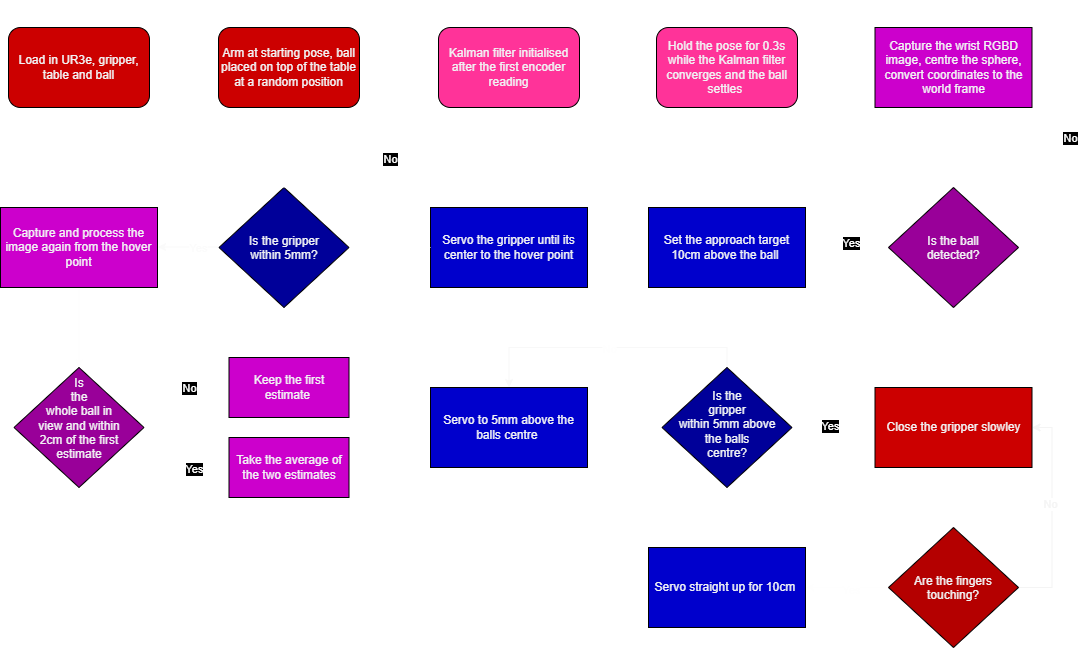

The diagram above was exported from draw.io. Its source (the exported page's mxGraphModel, read from the mxfile embedded in the PNG):
<mxGraphModel dx="1407" dy="773" grid="1" gridSize="10" guides="1" tooltips="1" connect="1" arrows="1" fold="1" page="1" pageScale="1" pageWidth="827" pageHeight="1169" background="light-dark(#000000,#121212)" math="0" shadow="0">
  <root>
    <mxCell id="0" />
    <mxCell id="1" parent="0" />
    <mxCell id="VUtXSUP_NJRrl429-blB-14" edge="1" parent="1" source="VUtXSUP_NJRrl429-blB-1" style="edgeStyle=orthogonalEdgeStyle;rounded=0;orthogonalLoop=1;jettySize=auto;html=1;exitX=1;exitY=0.5;exitDx=0;exitDy=0;entryX=0;entryY=0.5;entryDx=0;entryDy=0;defaultLabelBackgroundColor=page;strokeColor=#FFFFFF;fontColor=#FFFFFF;labelBackgroundColor=#000000;" target="VUtXSUP_NJRrl429-blB-3">
      <mxGeometry relative="1" as="geometry" />
    </mxCell>
    <mxCell id="VUtXSUP_NJRrl429-blB-1" parent="1" style="rounded=1;whiteSpace=wrap;html=1;roundedPerimeter=1;fillColor=light-dark(#CC0000,#990000);fontColor=light-dark(#f1f3f4, #ededed);" value="&lt;div&gt;Load in UR3e, gripper, table and ball&lt;/div&gt;" vertex="1">
      <mxGeometry height="80" width="141" x="70" y="100" as="geometry" />
    </mxCell>
    <mxCell id="VUtXSUP_NJRrl429-blB-15" edge="1" parent="1" source="VUtXSUP_NJRrl429-blB-3" style="edgeStyle=orthogonalEdgeStyle;rounded=0;orthogonalLoop=1;jettySize=auto;html=1;exitX=1;exitY=0.5;exitDx=0;exitDy=0;entryX=0;entryY=0.5;entryDx=0;entryDy=0;defaultLabelBackgroundColor=page;strokeColor=#FFFFFF;fontColor=#FFFFFF;labelBackgroundColor=#000000;" target="VUtXSUP_NJRrl429-blB-5" value="">
      <mxGeometry relative="1" as="geometry" />
    </mxCell>
    <mxCell id="VUtXSUP_NJRrl429-blB-3" parent="1" style="rounded=1;whiteSpace=wrap;html=1;roundedPerimeter=1;fillColor=light-dark(#CC0000,#990000);fontColor=light-dark(#f1f3f4, #ededed);" value="Arm at starting pose, ball placed on top of the table at a random position" vertex="1">
      <mxGeometry height="80" width="141" x="280" y="100" as="geometry" />
    </mxCell>
    <mxCell id="F6JhW-i0hMf9hEPlO--l-4" edge="1" parent="1" source="VUtXSUP_NJRrl429-blB-5" style="edgeStyle=orthogonalEdgeStyle;rounded=0;orthogonalLoop=1;jettySize=auto;html=1;exitX=1;exitY=0.5;exitDx=0;exitDy=0;entryX=0;entryY=0.5;entryDx=0;entryDy=0;defaultLabelBackgroundColor=page;strokeColor=#FFFFFF;fontColor=#FFFFFF;labelBackgroundColor=#000000;" target="F6JhW-i0hMf9hEPlO--l-3">
      <mxGeometry relative="1" as="geometry" />
    </mxCell>
    <mxCell id="VUtXSUP_NJRrl429-blB-5" parent="1" style="rounded=1;whiteSpace=wrap;html=1;roundedPerimeter=1;fillColor=#FF3399;fontColor=light-dark(#f1f3f4, #ededed);" value="Kalman filter initialised after the first encoder reading" vertex="1">
      <mxGeometry height="80" width="141" x="500" y="100" as="geometry" />
    </mxCell>
    <mxCell id="VUtXSUP_NJRrl429-blB-17" edge="1" parent="1" source="VUtXSUP_NJRrl429-blB-7" style="edgeStyle=orthogonalEdgeStyle;rounded=0;orthogonalLoop=1;jettySize=auto;html=1;exitX=1;exitY=0.5;exitDx=0;exitDy=0;entryX=0.5;entryY=0;entryDx=0;entryDy=0;defaultLabelBackgroundColor=page;strokeColor=#FFFFFF;fontColor=#FFFFFF;labelBackgroundColor=#000000;" target="VUtXSUP_NJRrl429-blB-10" value="">
      <mxGeometry relative="1" as="geometry">
        <Array as="points">
          <mxPoint x="1015" y="140" />
        </Array>
      </mxGeometry>
    </mxCell>
    <mxCell id="VUtXSUP_NJRrl429-blB-7" parent="1" style="rounded=0;whiteSpace=wrap;html=1;fillColor=light-dark(#CC00CC,#A200A2);fontColor=light-dark(#f1f3f4, #ededed);" value="Capture the wrist RGBD image, centre the sphere, convert coordinates to the world frame" vertex="1">
      <mxGeometry height="80" width="157" x="936.5" y="100" as="geometry" />
    </mxCell>
    <mxCell id="VUtXSUP_NJRrl429-blB-22" edge="1" parent="1" style="edgeStyle=orthogonalEdgeStyle;rounded=0;orthogonalLoop=1;jettySize=auto;html=1;exitX=1;exitY=0.5;exitDx=0;exitDy=0;entryX=0.5;entryY=0;entryDx=0;entryDy=0;defaultLabelBackgroundColor=page;strokeColor=#FFFFFF;fontColor=#FFFFFF;labelBackgroundColor=#000000;" target="VUtXSUP_NJRrl429-blB-7">
      <mxGeometry relative="1" x="0.4552" as="geometry">
        <Array as="points">
          <mxPoint x="1131.5" y="320" />
          <mxPoint x="1131.5" y="80" />
          <mxPoint x="1015" y="80" />
        </Array>
        <mxPoint x="993.5" y="320" as="sourcePoint" />
        <mxPoint x="1030" y="60" as="targetPoint" />
      </mxGeometry>
    </mxCell>
    <mxCell id="VUtXSUP_NJRrl429-blB-23" connectable="0" parent="VUtXSUP_NJRrl429-blB-22" style="edgeLabel;html=1;align=center;verticalAlign=middle;resizable=0;points=[];inheritText=1;fontColor=#FFFFFF;labelBackgroundColor=#000000;defaultLabelBackgroundColor=page;" value="No" vertex="1">
      <mxGeometry relative="1" x="0.4461" y="3" as="geometry">
        <mxPoint x="3" y="124" as="offset" />
      </mxGeometry>
    </mxCell>
    <mxCell id="VUtXSUP_NJRrl429-blB-24" edge="1" parent="1" source="VUtXSUP_NJRrl429-blB-10" style="edgeStyle=orthogonalEdgeStyle;rounded=0;orthogonalLoop=1;jettySize=auto;html=1;exitX=0;exitY=0.5;exitDx=0;exitDy=0;entryX=1;entryY=0.5;entryDx=0;entryDy=0;defaultLabelBackgroundColor=page;strokeColor=#FFFFFF;fontColor=#FFFFFF;labelBackgroundColor=#000000;" target="VUtXSUP_NJRrl429-blB-11" value="">
      <mxGeometry relative="1" as="geometry" />
    </mxCell>
    <mxCell id="VUtXSUP_NJRrl429-blB-26" connectable="0" parent="VUtXSUP_NJRrl429-blB-24" style="edgeLabel;html=1;align=center;verticalAlign=middle;resizable=0;points=[];inheritText=1;fontColor=#FFFFFF;labelBackgroundColor=#000000;defaultLabelBackgroundColor=page;" value="Yes" vertex="1">
      <mxGeometry relative="1" x="0.0144" y="-4" as="geometry">
        <mxPoint x="4" y="-1" as="offset" />
      </mxGeometry>
    </mxCell>
    <mxCell id="VUtXSUP_NJRrl429-blB-10" parent="1" style="rhombus;whiteSpace=wrap;html=1;shapeInside=1;fillColor=light-dark(#990099,#660066);fontColor=light-dark(#f1f3f4, #ededed);" value="Is the ball detected?" vertex="1">
      <mxGeometry height="120" width="130" x="950" y="260" as="geometry" />
    </mxCell>
    <mxCell id="VUtXSUP_NJRrl429-blB-19" edge="1" parent="1" source="VUtXSUP_NJRrl429-blB-11" style="edgeStyle=orthogonalEdgeStyle;rounded=0;orthogonalLoop=1;jettySize=auto;html=1;exitX=0;exitY=0.5;exitDx=0;exitDy=0;entryX=1;entryY=0.5;entryDx=0;entryDy=0;defaultLabelBackgroundColor=page;strokeColor=#FFFFFF;fontColor=#FFFFFF;labelBackgroundColor=#000000;" target="VUtXSUP_NJRrl429-blB-12" value="">
      <mxGeometry relative="1" x="-0.8592" as="geometry" />
    </mxCell>
    <mxCell id="VUtXSUP_NJRrl429-blB-11" parent="1" style="rounded=0;whiteSpace=wrap;html=1;fillColor=light-dark(#0000CC,#0000CC);fontColor=light-dark(#f1f3f4, #ededed);" value="Set the approach target 10cm above the ball&amp;nbsp;" vertex="1">
      <mxGeometry height="80" width="157" x="710" y="280" as="geometry" />
    </mxCell>
    <mxCell id="VUtXSUP_NJRrl429-blB-12" parent="1" style="rounded=0;whiteSpace=wrap;html=1;fillColor=light-dark(#0000CC,#0000CC);fontColor=light-dark(#f1f3f4, #ededed);" value="Servo the gripper until its center to the hover point" vertex="1">
      <mxGeometry height="80" width="157" x="492" y="280" as="geometry" />
    </mxCell>
    <mxCell id="F6JhW-i0hMf9hEPlO--l-10" edge="1" parent="1" style="edgeStyle=orthogonalEdgeStyle;rounded=0;orthogonalLoop=1;jettySize=auto;html=1;exitX=0;exitY=0.5;exitDx=0;exitDy=0;entryX=1;entryY=0.5;entryDx=0;entryDy=0;defaultLabelBackgroundColor=page;strokeColor=#FAFAFA;">
      <mxGeometry relative="1" as="geometry">
        <mxPoint x="291" y="319.5" as="sourcePoint" />
        <mxPoint x="219" y="319.5" as="targetPoint" />
      </mxGeometry>
    </mxCell>
    <mxCell id="F6JhW-i0hMf9hEPlO--l-13" connectable="0" parent="F6JhW-i0hMf9hEPlO--l-10" style="edgeLabel;html=1;align=center;verticalAlign=middle;resizable=0;points=[];inheritText=fontFamily,fontSize,fontStyle,textOpacity,labelBorderColor,labelBorderWidth,labelBackgroundColor,defaultLabelBackgroundColor,labelPadding;defaultLabelBackgroundColor=page;fontColor=#FBFBFB;" value="Yes" vertex="1">
      <mxGeometry relative="1" x="0.0511" y="-1" as="geometry">
        <mxPoint x="7" y="2" as="offset" />
      </mxGeometry>
    </mxCell>
    <mxCell id="VUtXSUP_NJRrl429-blB-13" parent="1" style="rhombus;whiteSpace=wrap;html=1;shapeInside=1;fillColor=light-dark(#000099,#000099);fontColor=light-dark(#f1f3f4, #ededed);" value="Is the gripper within 5mm?" vertex="1">
      <mxGeometry height="120" width="130" x="280.5" y="260" as="geometry" />
    </mxCell>
    <mxCell id="VUtXSUP_NJRrl429-blB-27" edge="1" parent="1" source="VUtXSUP_NJRrl429-blB-13" style="edgeStyle=orthogonalEdgeStyle;rounded=0;orthogonalLoop=1;jettySize=auto;html=1;exitX=0.5;exitY=0;exitDx=0;exitDy=0;defaultLabelBackgroundColor=page;strokeColor=#FFFFFF;fontColor=#FFFFFF;labelBackgroundColor=#000000;entryX=0.5;entryY=0;entryDx=0;entryDy=0;" target="VUtXSUP_NJRrl429-blB-12">
      <mxGeometry relative="1" x="-0.5803" as="geometry">
        <Array as="points">
          <mxPoint x="345.5" y="230" />
          <mxPoint x="570.5" y="230" />
        </Array>
        <mxPoint x="530" y="230" as="targetPoint" />
      </mxGeometry>
    </mxCell>
    <mxCell id="VUtXSUP_NJRrl429-blB-28" connectable="0" parent="VUtXSUP_NJRrl429-blB-27" style="edgeLabel;html=1;align=center;verticalAlign=middle;resizable=0;points=[];inheritText=1;fontColor=#FFFFFF;labelBackgroundColor=#000000;defaultLabelBackgroundColor=page;" value="No" vertex="1">
      <mxGeometry relative="1" x="-0.6262" y="-1" as="geometry">
        <mxPoint x="79" as="offset" />
      </mxGeometry>
    </mxCell>
    <mxCell id="VUtXSUP_NJRrl429-blB-37" edge="1" parent="1" source="VUtXSUP_NJRrl429-blB-31" style="edgeStyle=orthogonalEdgeStyle;rounded=0;orthogonalLoop=1;jettySize=auto;html=1;exitX=1;exitY=0.5;exitDx=0;exitDy=0;entryX=0;entryY=0.5;entryDx=0;entryDy=0;defaultLabelBackgroundColor=page;strokeColor=#FFFFFF;fontColor=#FFFFFF;labelBackgroundColor=#000000;" target="VUtXSUP_NJRrl429-blB-35">
      <mxGeometry relative="1" x="-0.0897" as="geometry">
        <Array as="points">
          <mxPoint x="230" y="500" />
          <mxPoint x="230" y="540" />
        </Array>
        <mxPoint x="110.00000000000011" y="560" as="sourcePoint" />
        <mxPoint x="289.5" y="550" as="targetPoint" />
      </mxGeometry>
    </mxCell>
    <mxCell id="VUtXSUP_NJRrl429-blB-40" connectable="0" parent="VUtXSUP_NJRrl429-blB-37" style="edgeLabel;html=1;align=center;verticalAlign=middle;resizable=0;points=[];inheritText=1;fontColor=#FFFFFF;labelBackgroundColor=#000000;defaultLabelBackgroundColor=page;" value="Yes" vertex="1">
      <mxGeometry relative="1" x="0.4345" y="-1" as="geometry">
        <mxPoint as="offset" />
      </mxGeometry>
    </mxCell>
    <mxCell id="VUtXSUP_NJRrl429-blB-42" edge="1" parent="1" source="VUtXSUP_NJRrl429-blB-31" style="edgeStyle=orthogonalEdgeStyle;rounded=0;orthogonalLoop=1;jettySize=auto;html=1;exitX=1;exitY=0.5;exitDx=0;exitDy=0;entryX=0;entryY=0.5;entryDx=0;entryDy=0;defaultLabelBackgroundColor=page;strokeColor=#FFFFFF;fontColor=#FFFFFF;labelBackgroundColor=#000000;" target="VUtXSUP_NJRrl429-blB-34">
      <mxGeometry relative="1" as="geometry">
        <Array as="points">
          <mxPoint x="230" y="500" />
          <mxPoint x="230" y="460" />
        </Array>
      </mxGeometry>
    </mxCell>
    <mxCell id="VUtXSUP_NJRrl429-blB-43" connectable="0" parent="VUtXSUP_NJRrl429-blB-42" style="edgeLabel;html=1;align=center;verticalAlign=middle;resizable=0;points=[];inheritText=1;fontColor=#FFFFFF;labelBackgroundColor=#000000;defaultLabelBackgroundColor=page;" value="No" vertex="1">
      <mxGeometry relative="1" x="0.5009" y="-2" as="geometry">
        <mxPoint x="-9" y="-2" as="offset" />
      </mxGeometry>
    </mxCell>
    <mxCell id="VUtXSUP_NJRrl429-blB-31" parent="1" style="rhombus;whiteSpace=wrap;html=1;shapeInside=1;fillColor=light-dark(#990099,#660066);fontColor=light-dark(#f1f3f4, #ededed);" value="Is the whole ball in view and within 2cm of the first estimate" vertex="1">
      <mxGeometry height="120" width="130" x="75.5" y="440" as="geometry" />
    </mxCell>
    <mxCell id="VUtXSUP_NJRrl429-blB-60" edge="1" parent="1" source="VUtXSUP_NJRrl429-blB-34" style="edgeStyle=orthogonalEdgeStyle;rounded=0;orthogonalLoop=1;jettySize=auto;html=1;exitX=1;exitY=0.5;exitDx=0;exitDy=0;entryX=0;entryY=0.5;entryDx=0;entryDy=0;defaultLabelBackgroundColor=page;strokeColor=#FFFFFF;fontColor=#FFFFFF;labelBackgroundColor=#000000;" target="VUtXSUP_NJRrl429-blB-55">
      <mxGeometry relative="1" as="geometry" />
    </mxCell>
    <mxCell id="VUtXSUP_NJRrl429-blB-34" parent="1" style="rounded=0;whiteSpace=wrap;html=1;fillColor=light-dark(#CC00CC,#A200A2);fontColor=light-dark(#f1f3f4, #ededed);" value="Keep the first estimate&amp;nbsp;" vertex="1">
      <mxGeometry height="60" width="120" x="290.5" y="430" as="geometry" />
    </mxCell>
    <mxCell id="VUtXSUP_NJRrl429-blB-61" edge="1" parent="1" source="VUtXSUP_NJRrl429-blB-35" style="edgeStyle=orthogonalEdgeStyle;rounded=0;orthogonalLoop=1;jettySize=auto;html=1;exitX=1;exitY=0.5;exitDx=0;exitDy=0;entryX=0;entryY=0.5;entryDx=0;entryDy=0;defaultLabelBackgroundColor=page;strokeColor=#FFFFFF;fontColor=#FFFFFF;labelBackgroundColor=#000000;" target="VUtXSUP_NJRrl429-blB-55">
      <mxGeometry relative="1" as="geometry" />
    </mxCell>
    <mxCell id="VUtXSUP_NJRrl429-blB-35" parent="1" style="rounded=0;whiteSpace=wrap;html=1;fillColor=light-dark(#CC00CC,#A200A2);fontColor=light-dark(#f1f3f4, #ededed);" value="Take the average of the two estimates" vertex="1">
      <mxGeometry height="60" width="120" x="290.5" y="510" as="geometry" />
    </mxCell>
    <mxCell id="VUtXSUP_NJRrl429-blB-62" edge="1" parent="1" source="VUtXSUP_NJRrl429-blB-55" style="edgeStyle=orthogonalEdgeStyle;rounded=0;orthogonalLoop=1;jettySize=auto;html=1;exitX=1;exitY=0.5;exitDx=0;exitDy=0;entryX=0;entryY=0.5;entryDx=0;entryDy=0;defaultLabelBackgroundColor=page;strokeColor=#FFFFFF;fontColor=#FFFFFF;labelBackgroundColor=#000000;" target="VUtXSUP_NJRrl429-blB-57">
      <mxGeometry relative="1" as="geometry" />
    </mxCell>
    <mxCell id="VUtXSUP_NJRrl429-blB-55" parent="1" style="rounded=0;whiteSpace=wrap;html=1;fillColor=light-dark(#0000CC,#0000CC);fontColor=light-dark(#f1f3f4, #ededed);" value="Servo to 5mm above the balls centre&amp;nbsp;" vertex="1">
      <mxGeometry height="80" width="157" x="492" y="460" as="geometry" />
    </mxCell>
    <mxCell id="VUtXSUP_NJRrl429-blB-64" edge="1" parent="1" source="VUtXSUP_NJRrl429-blB-57" style="edgeStyle=orthogonalEdgeStyle;rounded=0;orthogonalLoop=1;jettySize=auto;html=1;exitX=1;exitY=0.5;exitDx=0;exitDy=0;entryX=0;entryY=0.5;entryDx=0;entryDy=0;defaultLabelBackgroundColor=page;strokeColor=#FFFFFF;fontColor=#FFFFFF;labelBackgroundColor=#000000;" target="VUtXSUP_NJRrl429-blB-59">
      <mxGeometry relative="1" as="geometry" />
    </mxCell>
    <mxCell id="VUtXSUP_NJRrl429-blB-71" connectable="0" parent="VUtXSUP_NJRrl429-blB-64" style="edgeLabel;html=1;align=center;verticalAlign=middle;resizable=0;points=[];inheritText=1;fontColor=#FFFFFF;labelBackgroundColor=#000000;defaultLabelBackgroundColor=page;" value="Yes" vertex="1">
      <mxGeometry relative="1" x="-0.0964" y="2" as="geometry">
        <mxPoint x="1" as="offset" />
      </mxGeometry>
    </mxCell>
    <mxCell id="F6JhW-i0hMf9hEPlO--l-18" edge="1" parent="1" source="VUtXSUP_NJRrl429-blB-57" style="edgeStyle=orthogonalEdgeStyle;rounded=0;orthogonalLoop=1;jettySize=auto;html=1;exitX=0.5;exitY=0;exitDx=0;exitDy=0;entryX=0.5;entryY=0;entryDx=0;entryDy=0;defaultLabelBackgroundColor=page;strokeColor=#F8F8F8;" target="VUtXSUP_NJRrl429-blB-55">
      <mxGeometry relative="1" as="geometry" />
    </mxCell>
    <mxCell id="F6JhW-i0hMf9hEPlO--l-19" connectable="0" parent="F6JhW-i0hMf9hEPlO--l-18" style="edgeLabel;html=1;align=center;verticalAlign=middle;resizable=0;points=[];inheritText=fontFamily,fontSize,fontStyle,textOpacity,labelBorderColor,labelBorderWidth,labelBackgroundColor,defaultLabelBackgroundColor,labelPadding;defaultLabelBackgroundColor=page;strokeColor=#FEFEFE;fontColor=#FEFEFE;" value="No" vertex="1">
      <mxGeometry relative="1" x="0.054" y="2" as="geometry">
        <mxPoint x="9" as="offset" />
      </mxGeometry>
    </mxCell>
    <mxCell id="VUtXSUP_NJRrl429-blB-57" parent="1" style="rhombus;whiteSpace=wrap;html=1;shapeInside=1;fillColor=light-dark(#000099,#000099);fontColor=light-dark(#f1f3f4, #ededed);" value="Is the gripper within 5mm above the balls centre?" vertex="1">
      <mxGeometry height="120" width="130" x="723.5" y="440" as="geometry" />
    </mxCell>
    <mxCell id="VUtXSUP_NJRrl429-blB-67" edge="1" parent="1" source="VUtXSUP_NJRrl429-blB-59" style="edgeStyle=orthogonalEdgeStyle;rounded=0;orthogonalLoop=1;jettySize=auto;html=1;exitX=1;exitY=0.5;exitDx=0;exitDy=0;entryX=0.5;entryY=0;entryDx=0;entryDy=0;defaultLabelBackgroundColor=page;strokeColor=#FFFFFF;fontColor=#FFFFFF;labelBackgroundColor=#000000;" target="VUtXSUP_NJRrl429-blB-65">
      <mxGeometry relative="1" x="0.6736" as="geometry">
        <Array as="points">
          <mxPoint x="1015" y="500" />
        </Array>
      </mxGeometry>
    </mxCell>
    <mxCell id="VUtXSUP_NJRrl429-blB-59" parent="1" style="rounded=0;whiteSpace=wrap;html=1;fillColor=light-dark(#CC0000,#CC0000);fontColor=light-dark(#f1f3f4, #ededed);" value="Close the gripper slowley" vertex="1">
      <mxGeometry height="80" width="157" x="936.5" y="460" as="geometry" />
    </mxCell>
    <mxCell id="F6JhW-i0hMf9hEPlO--l-22" edge="1" parent="1" source="VUtXSUP_NJRrl429-blB-65" style="edgeStyle=orthogonalEdgeStyle;rounded=0;orthogonalLoop=1;jettySize=auto;html=1;exitX=0;exitY=0.5;exitDx=0;exitDy=0;entryX=1;entryY=0.5;entryDx=0;entryDy=0;defaultLabelBackgroundColor=page;strokeColor=#FEFEFE;" target="VUtXSUP_NJRrl429-blB-66">
      <mxGeometry relative="1" as="geometry" />
    </mxCell>
    <mxCell id="F6JhW-i0hMf9hEPlO--l-23" connectable="0" parent="F6JhW-i0hMf9hEPlO--l-22" style="edgeLabel;html=1;align=center;verticalAlign=middle;resizable=0;points=[];inheritText=fontFamily,fontSize,fontStyle,textOpacity,labelBorderColor,labelBorderWidth,labelBackgroundColor,defaultLabelBackgroundColor,labelPadding;defaultLabelBackgroundColor=page;fontColor=#FEFEFE;" value="Yes" vertex="1">
      <mxGeometry relative="1" x="-0.0779" y="2" as="geometry">
        <mxPoint as="offset" />
      </mxGeometry>
    </mxCell>
    <mxCell id="F6JhW-i0hMf9hEPlO--l-24" edge="1" parent="1" source="VUtXSUP_NJRrl429-blB-65" style="edgeStyle=orthogonalEdgeStyle;rounded=0;orthogonalLoop=1;jettySize=auto;html=1;entryX=1;entryY=0.5;entryDx=0;entryDy=0;defaultLabelBackgroundColor=page;strokeColor=#F4F4F4;" target="VUtXSUP_NJRrl429-blB-59">
      <mxGeometry relative="1" as="geometry">
        <Array as="points">
          <mxPoint x="1113.5" y="660" />
          <mxPoint x="1113.5" y="500" />
        </Array>
      </mxGeometry>
    </mxCell>
    <mxCell id="F6JhW-i0hMf9hEPlO--l-25" connectable="0" parent="F6JhW-i0hMf9hEPlO--l-24" style="edgeLabel;html=1;align=center;verticalAlign=middle;resizable=0;points=[];inheritText=fontFamily,fontSize,fontStyle,textOpacity,labelBorderColor,labelBorderWidth,labelBackgroundColor,defaultLabelBackgroundColor,labelPadding;defaultLabelBackgroundColor=page;fontColor=#F4F4F4;" value="No" vertex="1">
      <mxGeometry relative="1" x="0.0992" y="2" as="geometry">
        <mxPoint as="offset" />
      </mxGeometry>
    </mxCell>
    <mxCell id="VUtXSUP_NJRrl429-blB-65" parent="1" style="rhombus;whiteSpace=wrap;html=1;shapeInside=1;fillColor=light-dark(#B40000,#990000);fontColor=light-dark(#f1f3f4, #ededed);" value="Are the fingers touching?" vertex="1">
      <mxGeometry height="120" width="130" x="950" y="600" as="geometry" />
    </mxCell>
    <mxCell id="VUtXSUP_NJRrl429-blB-66" parent="1" style="rounded=0;whiteSpace=wrap;html=1;fillColor=light-dark(#0000CC,#0000CC);fontColor=light-dark(#f1f3f4, #ededed);" value="Servo straight up for 10cm&amp;nbsp;" vertex="1">
      <mxGeometry height="80" width="157" x="710" y="620" as="geometry" />
    </mxCell>
    <mxCell id="F6JhW-i0hMf9hEPlO--l-17" edge="1" parent="1" source="VUtXSUP_NJRrl429-blB-29" style="edgeStyle=orthogonalEdgeStyle;rounded=0;orthogonalLoop=1;jettySize=auto;html=1;entryX=0.5;entryY=0;entryDx=0;entryDy=0;defaultLabelBackgroundColor=page;strokeColor=#FEFEFE;" target="VUtXSUP_NJRrl429-blB-31">
      <mxGeometry relative="1" as="geometry" />
    </mxCell>
    <mxCell id="VUtXSUP_NJRrl429-blB-29" parent="1" style="rounded=0;whiteSpace=wrap;html=1;fillColor=light-dark(#CC00CC,#A200A2);fontColor=light-dark(#f1f3f4, #ededed);" value="Capture and process the image again from the hover point" vertex="1">
      <mxGeometry height="80" width="157" x="62" y="280" as="geometry" />
    </mxCell>
    <mxCell id="F6JhW-i0hMf9hEPlO--l-5" edge="1" parent="1" source="F6JhW-i0hMf9hEPlO--l-3" style="edgeStyle=orthogonalEdgeStyle;rounded=0;orthogonalLoop=1;jettySize=auto;html=1;exitX=1;exitY=0.5;exitDx=0;exitDy=0;entryX=0;entryY=0.5;entryDx=0;entryDy=0;defaultLabelBackgroundColor=page;strokeColor=#FFFFFF;fontColor=#FFFFFF;labelBackgroundColor=#000000;" target="VUtXSUP_NJRrl429-blB-7">
      <mxGeometry relative="1" as="geometry" />
    </mxCell>
    <mxCell id="F6JhW-i0hMf9hEPlO--l-3" parent="1" style="rounded=1;whiteSpace=wrap;html=1;roundedPerimeter=1;fillColor=light-dark(#FF3399,#CC0066);fontColor=light-dark(#f1f3f4, #ededed);" value="Hold the pose for 0.3s while the Kalman filter converges and the ball settles&amp;nbsp;" vertex="1">
      <mxGeometry height="80" width="141" x="718" y="100" as="geometry" />
    </mxCell>
    <mxCell id="F6JhW-i0hMf9hEPlO--l-16" edge="1" parent="1" source="VUtXSUP_NJRrl429-blB-12" style="edgeStyle=orthogonalEdgeStyle;rounded=0;orthogonalLoop=1;jettySize=auto;html=1;exitX=0;exitY=0.5;exitDx=0;exitDy=0;entryX=1;entryY=0.5;entryDx=0;entryDy=0;defaultLabelBackgroundColor=page;strokeColor=#FFFFFF;fontColor=#FFFFFF;labelBackgroundColor=#000000;" target="VUtXSUP_NJRrl429-blB-13" value="">
      <mxGeometry relative="1" x="-0.975" as="geometry">
        <mxPoint x="731" y="330" as="sourcePoint" />
        <mxPoint x="670" y="330" as="targetPoint" />
      </mxGeometry>
    </mxCell>
  </root>
</mxGraphModel>